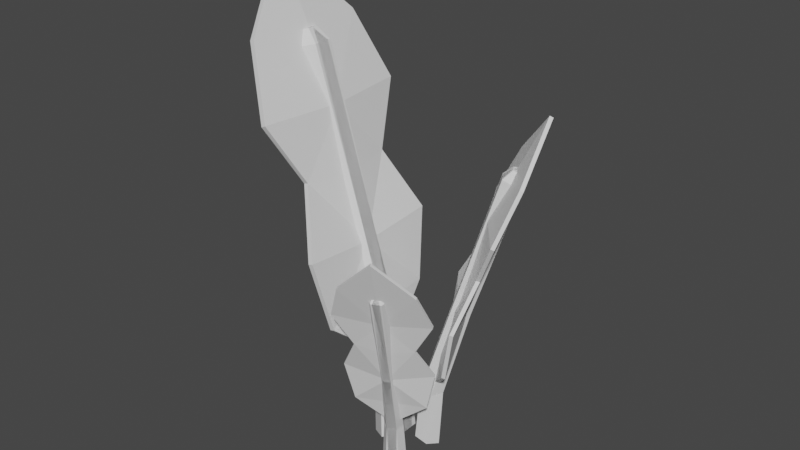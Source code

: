 # Source: beetSeedling.blend  (saved by Blender 2.82.7; exported with 4.5.12 LTS)
import bpy
from mathutils import Matrix  # noqa: F401  (used for matrix-valued properties, if any)

bpy.ops.wm.read_factory_settings(use_empty=True)
scene = bpy.context.scene
scene.name = 'Scene'

# ---- collections
col_collection = bpy.data.collections.new('Collection'); scene.collection.children.link(col_collection)

# ---- materials (node trees are filled in below, after node groups)
mat_leave = bpy.data.materials.new('Leave')
mat_leave.use_transparent_shadow = False
mat_beetstem = bpy.data.materials.new('BeetStem')
mat_beetstem.use_transparent_shadow = False

# ---- material node trees
mat_leave.use_nodes = True; mat_leave.node_tree.nodes.clear()
_N = mat_leave.node_tree.nodes; _L = mat_leave.node_tree.links
n0 = _N.new('ShaderNodeOutputMaterial'); n0.name = 'Material Output'; n0.location = (300, 300)
n1 = _N.new('ShaderNodeBsdfPrincipled'); n1.name = 'Principled BSDF'; n1.location = (10, 300)
n1.distribution = 'GGX'
n1.subsurface_method = 'BURLEY'
n1.inputs[3].default_value = 1.45
n1.inputs[27].default_value = (0.0, 0.0, 0.0, 1.0)
n1.inputs[28].default_value = 1.0
_L.new(n1.outputs[0], n0.inputs[0])
n0.is_active_output = True
mat_beetstem.use_nodes = True; mat_beetstem.node_tree.nodes.clear()
_N = mat_beetstem.node_tree.nodes; _L = mat_beetstem.node_tree.links
n0 = _N.new('ShaderNodeOutputMaterial'); n0.name = 'Material Output'; n0.location = (300, 300)
n1 = _N.new('ShaderNodeBsdfPrincipled'); n1.name = 'Principled BSDF'; n1.location = (10, 300)
n1.distribution = 'GGX'
n1.subsurface_method = 'BURLEY'
n1.inputs[3].default_value = 1.45
n1.inputs[27].default_value = (0.0, 0.0, 0.0, 1.0)
n1.inputs[28].default_value = 1.0
_L.new(n1.outputs[0], n0.inputs[0])
n0.is_active_output = True

# ---- world
world_world = bpy.data.worlds.new('World'); scene.world = world_world
world_world.use_nodes = True; world_world.node_tree.nodes.clear()
_N = world_world.node_tree.nodes; _L = world_world.node_tree.links
n0 = _N.new('ShaderNodeOutputWorld'); n0.name = 'World Output'; n0.location = (300, 300)
n1 = _N.new('ShaderNodeBackground'); n1.name = 'Background'; n1.location = (10, 300)
n1.inputs[0].default_value = (0.05088, 0.05088, 0.05088, 1.0)
_L.new(n1.outputs[0], n0.inputs[0])
n0.is_active_output = True
world_world.color = (0.05088, 0.05088, 0.05088)
world_world.use_sun_shadow = False
world_world.sun_shadow_jitter_overblur = 0.0

# ---- meshes
me_cube_001 = bpy.data.meshes.new('Cube.001')
me_cube_001.from_pydata([(-2.253, -0.584, -0.9983), (-1.467, -2.807, 1.066), (-1.649, -0.584, -0.9983), (-0.8682, -2.807, 1.07), (-2.91, 0.0, -0.9986), (-2.714, 0.0, 1.433), (-0.91, 0.0, -0.9986), (-2.115, 0.0, 1.437), (-0.3433, -0.5983, -0.555), (-0.3433, -2.768, -0.3357), (0.9323, -3.442, 0.03617), (-0.3433, -2.245, 0.3785), (-0.2166, -3.691, 0.6988), (0.3818, -3.691, 0.7024), (0.2612, -2.245, 0.3785), (1.537, -3.442, 0.03617), (0.2612, -2.768, -0.3357), (0.2612, -0.5983, -0.555), (1.193, 0.0, 0.6833), (1.0, 0.0, 0.3333), (1.0, 0.0, -2.98e-08), (1.0, 0.0, -0.3333), (0.9288, 0.0, -0.6764), (-0.7867, 0.0, 0.6714), (-1.0, 0.0, 0.3333), (-1.0, 0.0, -2.98e-08), (-0.3433, 0.0, -0.3333), (-0.9835, 0.0, -0.6517), (-1.793, 0.7202, -1.035), (-0.4768, 0.6263, 0.9774), (0.1998, 0.3022, -1.035), (1.18, 0.2788, 0.9774), (0.1998, -0.5337, -1.035), (1.18, -0.4161, 0.9774), (-1.793, -0.9517, -1.035), (-0.4768, -0.7636, 0.9774), (-3.786, -0.5337, -1.035), (-2.134, -0.4161, 0.9774), (-3.786, 0.3022, -1.035), (-2.134, 0.2788, 0.9774), (0.1168, 0.6328, -0.003227), (1.626, 0.3164, -0.003227), (1.626, -0.3164, -0.003227), (0.1168, -0.6328, -0.003227), (-1.392, -0.3164, -0.003227), (-1.392, 0.3164, -0.003227), (-0.7967, -0.7427, -1.035), (0.3516, -0.5898, 0.9774), (0.8712, -0.4746, -0.003227), (0.1129, -0.01383, 1.049), (-0.3947, 0.09262, 1.049), (0.1129, -0.2267, 1.049), (-0.1409, -0.28, 1.049), (-0.9024, -0.2267, 1.049), (-0.3947, -0.3332, 1.049), (-0.9024, -0.01383, 1.049), (1.882, 0.3841, -0.6818), (1.882, -0.3841, -0.6818), (0.1304, -0.7682, -0.6592), (-1.621, -0.3841, -0.6366), (-1.621, 0.3841, -0.6366), (0.1304, 0.7682, -0.6592), (1.006, -0.5762, -0.6705)], [], [(18, 3, 13), (3, 12, 13), (4, 2, 0), (7, 1, 3), (1, 23, 12), (0, 27, 4), (8, 26, 27), (9, 25, 26), (11, 25, 10), (11, 23, 24), (17, 0, 2), (16, 8, 17), (16, 10, 9), (14, 10, 15), (14, 12, 11), (22, 2, 6), (21, 17, 22), (20, 16, 21), (20, 14, 15), (18, 14, 19), (18, 7, 3), (3, 1, 12), (4, 6, 2), (7, 5, 1), (1, 5, 23), (0, 8, 27), (8, 9, 26), (9, 10, 25), (11, 24, 25), (11, 12, 23), (17, 8, 0), (16, 9, 8), (16, 15, 10), (14, 11, 10), (14, 13, 12), (22, 17, 2), (21, 16, 17), (20, 15, 16), (20, 19, 14), (18, 13, 14), (40, 29, 31, 41), (41, 31, 33, 42), (48, 47, 35, 43), (43, 35, 37, 44), (31, 29, 50, 49), (44, 37, 39, 45), (45, 39, 29, 40), (28, 30, 32, 46, 34, 36, 38), (60, 45, 40, 61), (59, 44, 45, 60), (58, 43, 44, 59), (62, 48, 43, 58), (56, 41, 42, 57), (61, 40, 41, 56), (57, 42, 48, 62), (42, 33, 47, 48), (49, 50, 55, 53, 54, 52, 51), (47, 33, 51, 52), (29, 39, 55, 50), (37, 35, 54, 53), (35, 47, 52, 54), (33, 31, 49, 51), (39, 37, 53, 55), (32, 57, 62, 46), (28, 61, 56, 30), (30, 56, 57, 32), (46, 62, 58, 34), (34, 58, 59, 36), (36, 59, 60, 38), (38, 60, 61, 28)])
me_cube_001.polygons.foreach_set('material_index', [0, 0, 0, 0, 0, 0, 0, 0, 0, 0, 0, 0, 0, 0, 0, 0, 0, 0, 0, 0, 0, 0, 0, 0, 0, 0, 0, 0, 0, 0, 0, 0, 0, 0, 0, 0, 0, 0, 0, 0, 1, 1, 1, 1, 1, 1, 1, 1, 1, 1, 1, 1, 1, 1, 1, 1, 1, 1, 1, 1, 1, 1, 1, 1, 1, 1, 1, 1, 1, 1])
_uv = me_cube_001.uv_layers.new(name='UVMap')
_uv.uv.foreach_set('vector', [0.5833, 0.625, 0.625, 0.75, 0.5833, 0.75, 0.625, 0.75, 0.5833, 1.0, 0.5833, 0.75, 0.125, 0.625, 0.375, 0.75, 0.125, 0.75, 0.625, 0.625, 0.875, 0.75, 0.625, 0.75, 0.625, 0.0, 0.5833, 0.125, 0.5833, 0.0, 0.375, 0.0, 0.4167, 0.125, 0.375, 0.125, 0.4167, 0.0, 0.4583, 0.125, 0.4167, 0.125, 0.4583, 0.0, 0.5, 0.125, 0.4583, 0.125, 0.5417, 0.0, 0.5, 0.125, 0.5, 0.0, 0.5417, 0.0, 0.5833, 0.125, 0.5417, 0.125, 0.4167, 0.75, 0.375, 1.0, 0.375, 0.75, 0.4583, 0.75, 0.4167, 1.0, 0.4167, 0.75, 0.4583, 0.75, 0.5, 1.0, 0.4583, 1.0, 0.5417, 0.75, 0.5, 1.0, 0.5, 0.75, 0.5417, 0.75, 0.5833, 1.0, 0.5417, 1.0, 0.4167, 0.625, 0.375, 0.75, 0.375, 0.625, 0.4583, 0.625, 0.4167, 0.75, 0.4167, 0.625, 0.5, 0.625, 0.4583, 0.75, 0.4583, 0.625, 0.5, 0.625, 0.5417, 0.75, 0.5, 0.75, 0.5833, 0.625, 0.5417, 0.75, 0.5417, 0.625, 0.5833, 0.625, 0.625, 0.625, 0.625, 0.75, 0.625, 0.75, 0.625, 1.0, 0.5833, 1.0, 0.125, 0.625, 0.375, 0.625, 0.375, 0.75, 0.625, 0.625, 0.875, 0.625, 0.875, 0.75, 0.625, 0.0, 0.625, 0.125, 0.5833, 0.125, 0.375, 0.0, 0.4167, 0.0, 0.4167, 0.125, 0.4167, 0.0, 0.4583, 0.0, 0.4583, 0.125, 0.4583, 0.0, 0.5, 0.0, 0.5, 0.125, 0.5417, 0.0, 0.5417, 0.125, 0.5, 0.125, 0.5417, 0.0, 0.5833, 0.0, 0.5833, 0.125, 0.4167, 0.75, 0.4167, 1.0, 0.375, 1.0, 0.4583, 0.75, 0.4583, 1.0, 0.4167, 1.0, 0.4583, 0.75, 0.5, 0.75, 0.5, 1.0, 0.5417, 0.75, 0.5417, 1.0, 0.5, 1.0, 0.5417, 0.75, 0.5833, 0.75, 0.5833, 1.0, 0.4167, 0.625, 0.4167, 0.75, 0.375, 0.75, 0.4583, 0.625, 0.4583, 0.75, 0.4167, 0.75, 0.5, 0.625, 0.5, 0.75, 0.4583, 0.75, 0.5, 0.625, 0.5417, 0.625, 0.5417, 0.75, 0.5833, 0.625, 0.5833, 0.75, 0.5417, 0.75, 1.0, 0.75, 1.0, 1.0, 0.8333, 1.0, 0.8333, 0.75, 0.8333, 0.75, 0.8333, 1.0, 0.6667, 1.0, 0.6667, 0.75, 0.5833, 0.75, 0.5833, 1.0, 0.5, 1.0, 0.5, 0.75, 0.5, 0.75, 0.5, 1.0, 0.3333, 1.0, 0.3333, 0.75, 0.8333, 1.0, 1.0, 1.0, 1.0, 1.0, 0.8333, 1.0, 0.3333, 0.75, 0.3333, 1.0, 0.1667, 1.0, 0.1667, 0.75, 0.1667, 0.75, 0.1667, 1.0, -8.941e-08, 1.0, -8.941e-08, 0.75, 0.75, 0.49, 0.9578, 0.37, 0.9578, 0.13, 0.8539, 0.07, 0.75, 0.01, 0.5422, 0.13, 0.5422, 0.37, 0.1667, 0.5833, 0.1667, 0.75, -8.941e-08, 0.75, -8.941e-08, 0.5833, 0.3333, 0.5833, 0.3333, 0.75, 0.1667, 0.75, 0.1667, 0.5833, 0.5, 0.5833, 0.5, 0.75, 0.3333, 0.75, 0.3333, 0.5833, 0.5833, 0.5833, 0.5833, 0.75, 0.5, 0.75, 0.5, 0.5833, 0.8333, 0.5833, 0.8333, 0.75, 0.6667, 0.75, 0.6667, 0.5833, 1.0, 0.5833, 1.0, 0.75, 0.8333, 0.75, 0.8333, 0.5833, 0.6667, 0.5833, 0.6667, 0.75, 0.5833, 0.75, 0.5833, 0.5833, 0.6667, 0.75, 0.6667, 1.0, 0.5833, 1.0, 0.5833, 0.75, 0.4578, 0.37, 0.25, 0.49, 0.04215, 0.37, 0.04215, 0.13, 0.25, 0.01, 0.3539, 0.07, 0.4578, 0.13, 0.5833, 1.0, 0.6667, 1.0, 0.6667, 1.0, 0.5833, 1.0, -8.941e-08, 1.0, 0.1667, 1.0, 0.1667, 1.0, -8.941e-08, 1.0, 0.3333, 1.0, 0.5, 1.0, 0.5, 1.0, 0.3333, 1.0, 0.5, 1.0, 0.5833, 1.0, 0.5833, 1.0, 0.5, 1.0, 0.6667, 1.0, 0.8333, 1.0, 0.8333, 1.0, 0.6667, 1.0, 0.1667, 1.0, 0.3333, 1.0, 0.3333, 1.0, 0.1667, 1.0, 0.6667, 0.5, 0.6667, 0.5833, 0.5833, 0.5833, 0.5833, 0.5, 1.0, 0.5, 1.0, 0.5833, 0.8333, 0.5833, 0.8333, 0.5, 0.8333, 0.5, 0.8333, 0.5833, 0.6667, 0.5833, 0.6667, 0.5, 0.5833, 0.5, 0.5833, 0.5833, 0.5, 0.5833, 0.5, 0.5, 0.5, 0.5, 0.5, 0.5833, 0.3333, 0.5833, 0.3333, 0.5, 0.3333, 0.5, 0.3333, 0.5833, 0.1667, 0.5833, 0.1667, 0.5, 0.1667, 0.5, 0.1667, 0.5833, -8.941e-08, 0.5833, -8.941e-08, 0.5])
me_cube_001.materials.append(mat_leave)
me_cube_001.materials.append(mat_beetstem)
me_cube_001.use_remesh_fix_poles = True
me_cube_001.use_remesh_preserve_attributes = False
me_cube_001.use_mirror_vertex_groups = False
me_cube_001.update()
me_cube_002 = bpy.data.meshes.new('Cube.002')
me_cube_002.from_pydata([(-2.253, -0.584, -0.9983), (-1.467, -2.807, 1.066), (-1.649, -0.584, -0.9983), (-0.8682, -2.807, 1.07), (-2.91, 0.0, -0.9986), (-2.714, 0.0, 1.433), (-0.91, 0.0, -0.9986), (-2.115, 0.0, 1.437), (-0.3433, -0.5983, -0.555), (-0.3433, -2.768, -0.3357), (0.9323, -3.442, 0.03617), (-0.3433, -2.245, 0.3785), (-0.2166, -3.691, 0.6988), (0.3818, -3.691, 0.7024), (0.2612, -2.245, 0.3785), (1.537, -3.442, 0.03617), (0.2612, -2.768, -0.3357), (0.2612, -0.5983, -0.555), (1.193, 0.0, 0.6833), (1.0, 0.0, 0.3333), (1.0, 0.0, -2.98e-08), (1.0, 0.0, -0.3333), (0.9288, 0.0, -0.6764), (-0.7867, 0.0, 0.6714), (-1.0, 0.0, 0.3333), (-1.0, 0.0, -2.98e-08), (-0.3433, 0.0, -0.3333), (-0.9835, 0.0, -0.6517), (-1.793, 0.7202, -1.035), (-0.4768, 0.6263, 0.9774), (0.1998, 0.3022, -1.035), (1.18, 0.2788, 0.9774), (0.1998, -0.5337, -1.035), (1.18, -0.4161, 0.9774), (-1.793, -0.9517, -1.035), (-0.4768, -0.7636, 0.9774), (-3.786, -0.5337, -1.035), (-2.134, -0.4161, 0.9774), (-3.786, 0.3022, -1.035), (-2.134, 0.2788, 0.9774), (0.1168, 0.6328, -0.003227), (1.626, 0.3164, -0.003227), (1.626, -0.3164, -0.003227), (0.1168, -0.6328, -0.003227), (-1.392, -0.3164, -0.003227), (-1.392, 0.3164, -0.003227), (-0.7967, -0.7427, -1.035), (0.3516, -0.5898, 0.9774), (0.8712, -0.4746, -0.003227), (0.1129, -0.01383, 1.049), (-0.3947, 0.09262, 1.049), (0.1129, -0.2267, 1.049), (-0.1409, -0.28, 1.049), (-0.9024, -0.2267, 1.049), (-0.3947, -0.3332, 1.049), (-0.9024, -0.01383, 1.049), (1.882, 0.3841, -0.6818), (1.882, -0.3841, -0.6818), (0.1304, -0.7682, -0.6592), (-1.621, -0.3841, -0.6366), (-1.621, 0.3841, -0.6366), (0.1304, 0.7682, -0.6592), (1.006, -0.5762, -0.6705)], [], [(18, 3, 13), (3, 12, 13), (4, 2, 0), (7, 1, 3), (1, 23, 12), (0, 27, 4), (8, 26, 27), (9, 25, 26), (11, 25, 10), (11, 23, 24), (17, 0, 2), (16, 8, 17), (16, 10, 9), (14, 10, 15), (14, 12, 11), (22, 2, 6), (21, 17, 22), (20, 16, 21), (20, 14, 15), (18, 14, 19), (18, 7, 3), (3, 1, 12), (4, 6, 2), (7, 5, 1), (1, 5, 23), (0, 8, 27), (8, 9, 26), (9, 10, 25), (11, 24, 25), (11, 12, 23), (17, 8, 0), (16, 9, 8), (16, 15, 10), (14, 11, 10), (14, 13, 12), (22, 17, 2), (21, 16, 17), (20, 15, 16), (20, 19, 14), (18, 13, 14), (40, 29, 31, 41), (41, 31, 33, 42), (48, 47, 35, 43), (43, 35, 37, 44), (31, 29, 50, 49), (44, 37, 39, 45), (45, 39, 29, 40), (28, 30, 32, 46, 34, 36, 38), (60, 45, 40, 61), (59, 44, 45, 60), (58, 43, 44, 59), (62, 48, 43, 58), (56, 41, 42, 57), (61, 40, 41, 56), (57, 42, 48, 62), (42, 33, 47, 48), (49, 50, 55, 53, 54, 52, 51), (47, 33, 51, 52), (29, 39, 55, 50), (37, 35, 54, 53), (35, 47, 52, 54), (33, 31, 49, 51), (39, 37, 53, 55), (32, 57, 62, 46), (28, 61, 56, 30), (30, 56, 57, 32), (46, 62, 58, 34), (34, 58, 59, 36), (36, 59, 60, 38), (38, 60, 61, 28)])
me_cube_002.polygons.foreach_set('material_index', [0, 0, 0, 0, 0, 0, 0, 0, 0, 0, 0, 0, 0, 0, 0, 0, 0, 0, 0, 0, 0, 0, 0, 0, 0, 0, 0, 0, 0, 0, 0, 0, 0, 0, 0, 0, 0, 0, 0, 0, 1, 1, 1, 1, 1, 1, 1, 1, 1, 1, 1, 1, 1, 1, 1, 1, 1, 1, 1, 1, 1, 1, 1, 1, 1, 1, 1, 1, 1, 1])
_uv = me_cube_002.uv_layers.new(name='UVMap')
_uv.uv.foreach_set('vector', [0.5833, 0.625, 0.625, 0.75, 0.5833, 0.75, 0.625, 0.75, 0.5833, 1.0, 0.5833, 0.75, 0.125, 0.625, 0.375, 0.75, 0.125, 0.75, 0.625, 0.625, 0.875, 0.75, 0.625, 0.75, 0.625, 0.0, 0.5833, 0.125, 0.5833, 0.0, 0.375, 0.0, 0.4167, 0.125, 0.375, 0.125, 0.4167, 0.0, 0.4583, 0.125, 0.4167, 0.125, 0.4583, 0.0, 0.5, 0.125, 0.4583, 0.125, 0.5417, 0.0, 0.5, 0.125, 0.5, 0.0, 0.5417, 0.0, 0.5833, 0.125, 0.5417, 0.125, 0.4167, 0.75, 0.375, 1.0, 0.375, 0.75, 0.4583, 0.75, 0.4167, 1.0, 0.4167, 0.75, 0.4583, 0.75, 0.5, 1.0, 0.4583, 1.0, 0.5417, 0.75, 0.5, 1.0, 0.5, 0.75, 0.5417, 0.75, 0.5833, 1.0, 0.5417, 1.0, 0.4167, 0.625, 0.375, 0.75, 0.375, 0.625, 0.4583, 0.625, 0.4167, 0.75, 0.4167, 0.625, 0.5, 0.625, 0.4583, 0.75, 0.4583, 0.625, 0.5, 0.625, 0.5417, 0.75, 0.5, 0.75, 0.5833, 0.625, 0.5417, 0.75, 0.5417, 0.625, 0.5833, 0.625, 0.625, 0.625, 0.625, 0.75, 0.625, 0.75, 0.625, 1.0, 0.5833, 1.0, 0.125, 0.625, 0.375, 0.625, 0.375, 0.75, 0.625, 0.625, 0.875, 0.625, 0.875, 0.75, 0.625, 0.0, 0.625, 0.125, 0.5833, 0.125, 0.375, 0.0, 0.4167, 0.0, 0.4167, 0.125, 0.4167, 0.0, 0.4583, 0.0, 0.4583, 0.125, 0.4583, 0.0, 0.5, 0.0, 0.5, 0.125, 0.5417, 0.0, 0.5417, 0.125, 0.5, 0.125, 0.5417, 0.0, 0.5833, 0.0, 0.5833, 0.125, 0.4167, 0.75, 0.4167, 1.0, 0.375, 1.0, 0.4583, 0.75, 0.4583, 1.0, 0.4167, 1.0, 0.4583, 0.75, 0.5, 0.75, 0.5, 1.0, 0.5417, 0.75, 0.5417, 1.0, 0.5, 1.0, 0.5417, 0.75, 0.5833, 0.75, 0.5833, 1.0, 0.4167, 0.625, 0.4167, 0.75, 0.375, 0.75, 0.4583, 0.625, 0.4583, 0.75, 0.4167, 0.75, 0.5, 0.625, 0.5, 0.75, 0.4583, 0.75, 0.5, 0.625, 0.5417, 0.625, 0.5417, 0.75, 0.5833, 0.625, 0.5833, 0.75, 0.5417, 0.75, 1.0, 0.75, 1.0, 1.0, 0.8333, 1.0, 0.8333, 0.75, 0.8333, 0.75, 0.8333, 1.0, 0.6667, 1.0, 0.6667, 0.75, 0.5833, 0.75, 0.5833, 1.0, 0.5, 1.0, 0.5, 0.75, 0.5, 0.75, 0.5, 1.0, 0.3333, 1.0, 0.3333, 0.75, 0.8333, 1.0, 1.0, 1.0, 1.0, 1.0, 0.8333, 1.0, 0.3333, 0.75, 0.3333, 1.0, 0.1667, 1.0, 0.1667, 0.75, 0.1667, 0.75, 0.1667, 1.0, -8.941e-08, 1.0, -8.941e-08, 0.75, 0.75, 0.49, 0.9578, 0.37, 0.9578, 0.13, 0.8539, 0.07, 0.75, 0.01, 0.5422, 0.13, 0.5422, 0.37, 0.1667, 0.5833, 0.1667, 0.75, -8.941e-08, 0.75, -8.941e-08, 0.5833, 0.3333, 0.5833, 0.3333, 0.75, 0.1667, 0.75, 0.1667, 0.5833, 0.5, 0.5833, 0.5, 0.75, 0.3333, 0.75, 0.3333, 0.5833, 0.5833, 0.5833, 0.5833, 0.75, 0.5, 0.75, 0.5, 0.5833, 0.8333, 0.5833, 0.8333, 0.75, 0.6667, 0.75, 0.6667, 0.5833, 1.0, 0.5833, 1.0, 0.75, 0.8333, 0.75, 0.8333, 0.5833, 0.6667, 0.5833, 0.6667, 0.75, 0.5833, 0.75, 0.5833, 0.5833, 0.6667, 0.75, 0.6667, 1.0, 0.5833, 1.0, 0.5833, 0.75, 0.4578, 0.37, 0.25, 0.49, 0.04215, 0.37, 0.04215, 0.13, 0.25, 0.01, 0.3539, 0.07, 0.4578, 0.13, 0.5833, 1.0, 0.6667, 1.0, 0.6667, 1.0, 0.5833, 1.0, -8.941e-08, 1.0, 0.1667, 1.0, 0.1667, 1.0, -8.941e-08, 1.0, 0.3333, 1.0, 0.5, 1.0, 0.5, 1.0, 0.3333, 1.0, 0.5, 1.0, 0.5833, 1.0, 0.5833, 1.0, 0.5, 1.0, 0.6667, 1.0, 0.8333, 1.0, 0.8333, 1.0, 0.6667, 1.0, 0.1667, 1.0, 0.3333, 1.0, 0.3333, 1.0, 0.1667, 1.0, 0.6667, 0.5, 0.6667, 0.5833, 0.5833, 0.5833, 0.5833, 0.5, 1.0, 0.5, 1.0, 0.5833, 0.8333, 0.5833, 0.8333, 0.5, 0.8333, 0.5, 0.8333, 0.5833, 0.6667, 0.5833, 0.6667, 0.5, 0.5833, 0.5, 0.5833, 0.5833, 0.5, 0.5833, 0.5, 0.5, 0.5, 0.5, 0.5, 0.5833, 0.3333, 0.5833, 0.3333, 0.5, 0.3333, 0.5, 0.3333, 0.5833, 0.1667, 0.5833, 0.1667, 0.5, 0.1667, 0.5, 0.1667, 0.5833, -8.941e-08, 0.5833, -8.941e-08, 0.5])
me_cube_002.materials.append(mat_leave)
me_cube_002.materials.append(mat_beetstem)
me_cube_002.use_remesh_fix_poles = True
me_cube_002.use_remesh_preserve_attributes = False
me_cube_002.use_mirror_vertex_groups = False
me_cube_002.update()
me_cube_003 = bpy.data.meshes.new('Cube.003')
me_cube_003.from_pydata([(-2.253, -0.584, -0.9983), (-1.467, -2.807, 1.066), (-1.649, -0.584, -0.9983), (-0.8682, -2.807, 1.07), (-2.91, 0.0, -0.9986), (-2.714, 0.0, 1.433), (-0.91, 0.0, -0.9986), (-2.115, 0.0, 1.437), (-0.3433, -0.5983, -0.555), (-0.3433, -2.768, -0.3357), (0.9323, -3.442, 0.03617), (-0.3433, -2.245, 0.3785), (-0.2166, -3.691, 0.6988), (0.3818, -3.691, 0.7024), (0.2612, -2.245, 0.3785), (1.537, -3.442, 0.03617), (0.2612, -2.768, -0.3357), (0.2612, -0.5983, -0.555), (1.193, 0.0, 0.6833), (1.0, 0.0, 0.3333), (1.0, 0.0, -2.98e-08), (1.0, 0.0, -0.3333), (0.9288, 0.0, -0.6764), (-0.7867, 0.0, 0.6714), (-1.0, 0.0, 0.3333), (-1.0, 0.0, -2.98e-08), (-0.3433, 0.0, -0.3333), (-0.9835, 0.0, -0.6517), (-1.793, 0.7202, -1.035), (-0.4768, 0.6263, 0.9774), (0.1998, 0.3022, -1.035), (1.18, 0.2788, 0.9774), (0.1998, -0.5337, -1.035), (1.18, -0.4161, 0.9774), (-1.793, -0.9517, -1.035), (-0.4768, -0.7636, 0.9774), (-3.786, -0.5337, -1.035), (-2.134, -0.4161, 0.9774), (-3.786, 0.3022, -1.035), (-2.134, 0.2788, 0.9774), (0.1168, 0.6328, -0.003227), (1.626, 0.3164, -0.003227), (1.626, -0.3164, -0.003227), (0.1168, -0.6328, -0.003227), (-1.392, -0.3164, -0.003227), (-1.392, 0.3164, -0.003227), (-0.7967, -0.7427, -1.035), (0.3516, -0.5898, 0.9774), (0.8712, -0.4746, -0.003227), (0.1129, -0.01383, 1.049), (-0.3947, 0.09262, 1.049), (0.1129, -0.2267, 1.049), (-0.1409, -0.28, 1.049), (-0.9024, -0.2267, 1.049), (-0.3947, -0.3332, 1.049), (-0.9024, -0.01383, 1.049), (1.882, 0.3841, -0.6818), (1.882, -0.3841, -0.6818), (0.1304, -0.7682, -0.6592), (-1.621, -0.3841, -0.6366), (-1.621, 0.3841, -0.6366), (0.1304, 0.7682, -0.6592), (1.006, -0.5762, -0.6705)], [], [(18, 3, 13), (3, 12, 13), (4, 2, 0), (7, 1, 3), (1, 23, 12), (0, 27, 4), (8, 26, 27), (9, 25, 26), (11, 25, 10), (11, 23, 24), (17, 0, 2), (16, 8, 17), (16, 10, 9), (14, 10, 15), (14, 12, 11), (22, 2, 6), (21, 17, 22), (20, 16, 21), (20, 14, 15), (18, 14, 19), (18, 7, 3), (3, 1, 12), (4, 6, 2), (7, 5, 1), (1, 5, 23), (0, 8, 27), (8, 9, 26), (9, 10, 25), (11, 24, 25), (11, 12, 23), (17, 8, 0), (16, 9, 8), (16, 15, 10), (14, 11, 10), (14, 13, 12), (22, 17, 2), (21, 16, 17), (20, 15, 16), (20, 19, 14), (18, 13, 14), (40, 29, 31, 41), (41, 31, 33, 42), (48, 47, 35, 43), (43, 35, 37, 44), (31, 29, 50, 49), (44, 37, 39, 45), (45, 39, 29, 40), (28, 30, 32, 46, 34, 36, 38), (60, 45, 40, 61), (59, 44, 45, 60), (58, 43, 44, 59), (62, 48, 43, 58), (56, 41, 42, 57), (61, 40, 41, 56), (57, 42, 48, 62), (42, 33, 47, 48), (49, 50, 55, 53, 54, 52, 51), (47, 33, 51, 52), (29, 39, 55, 50), (37, 35, 54, 53), (35, 47, 52, 54), (33, 31, 49, 51), (39, 37, 53, 55), (32, 57, 62, 46), (28, 61, 56, 30), (30, 56, 57, 32), (46, 62, 58, 34), (34, 58, 59, 36), (36, 59, 60, 38), (38, 60, 61, 28)])
me_cube_003.polygons.foreach_set('material_index', [0, 0, 0, 0, 0, 0, 0, 0, 0, 0, 0, 0, 0, 0, 0, 0, 0, 0, 0, 0, 0, 0, 0, 0, 0, 0, 0, 0, 0, 0, 0, 0, 0, 0, 0, 0, 0, 0, 0, 0, 1, 1, 1, 1, 1, 1, 1, 1, 1, 1, 1, 1, 1, 1, 1, 1, 1, 1, 1, 1, 1, 1, 1, 1, 1, 1, 1, 1, 1, 1])
_uv = me_cube_003.uv_layers.new(name='UVMap')
_uv.uv.foreach_set('vector', [0.5833, 0.625, 0.625, 0.75, 0.5833, 0.75, 0.625, 0.75, 0.5833, 1.0, 0.5833, 0.75, 0.125, 0.625, 0.375, 0.75, 0.125, 0.75, 0.625, 0.625, 0.875, 0.75, 0.625, 0.75, 0.625, 0.0, 0.5833, 0.125, 0.5833, 0.0, 0.375, 0.0, 0.4167, 0.125, 0.375, 0.125, 0.4167, 0.0, 0.4583, 0.125, 0.4167, 0.125, 0.4583, 0.0, 0.5, 0.125, 0.4583, 0.125, 0.5417, 0.0, 0.5, 0.125, 0.5, 0.0, 0.5417, 0.0, 0.5833, 0.125, 0.5417, 0.125, 0.4167, 0.75, 0.375, 1.0, 0.375, 0.75, 0.4583, 0.75, 0.4167, 1.0, 0.4167, 0.75, 0.4583, 0.75, 0.5, 1.0, 0.4583, 1.0, 0.5417, 0.75, 0.5, 1.0, 0.5, 0.75, 0.5417, 0.75, 0.5833, 1.0, 0.5417, 1.0, 0.4167, 0.625, 0.375, 0.75, 0.375, 0.625, 0.4583, 0.625, 0.4167, 0.75, 0.4167, 0.625, 0.5, 0.625, 0.4583, 0.75, 0.4583, 0.625, 0.5, 0.625, 0.5417, 0.75, 0.5, 0.75, 0.5833, 0.625, 0.5417, 0.75, 0.5417, 0.625, 0.5833, 0.625, 0.625, 0.625, 0.625, 0.75, 0.625, 0.75, 0.625, 1.0, 0.5833, 1.0, 0.125, 0.625, 0.375, 0.625, 0.375, 0.75, 0.625, 0.625, 0.875, 0.625, 0.875, 0.75, 0.625, 0.0, 0.625, 0.125, 0.5833, 0.125, 0.375, 0.0, 0.4167, 0.0, 0.4167, 0.125, 0.4167, 0.0, 0.4583, 0.0, 0.4583, 0.125, 0.4583, 0.0, 0.5, 0.0, 0.5, 0.125, 0.5417, 0.0, 0.5417, 0.125, 0.5, 0.125, 0.5417, 0.0, 0.5833, 0.0, 0.5833, 0.125, 0.4167, 0.75, 0.4167, 1.0, 0.375, 1.0, 0.4583, 0.75, 0.4583, 1.0, 0.4167, 1.0, 0.4583, 0.75, 0.5, 0.75, 0.5, 1.0, 0.5417, 0.75, 0.5417, 1.0, 0.5, 1.0, 0.5417, 0.75, 0.5833, 0.75, 0.5833, 1.0, 0.4167, 0.625, 0.4167, 0.75, 0.375, 0.75, 0.4583, 0.625, 0.4583, 0.75, 0.4167, 0.75, 0.5, 0.625, 0.5, 0.75, 0.4583, 0.75, 0.5, 0.625, 0.5417, 0.625, 0.5417, 0.75, 0.5833, 0.625, 0.5833, 0.75, 0.5417, 0.75, 1.0, 0.75, 1.0, 1.0, 0.8333, 1.0, 0.8333, 0.75, 0.8333, 0.75, 0.8333, 1.0, 0.6667, 1.0, 0.6667, 0.75, 0.5833, 0.75, 0.5833, 1.0, 0.5, 1.0, 0.5, 0.75, 0.5, 0.75, 0.5, 1.0, 0.3333, 1.0, 0.3333, 0.75, 0.8333, 1.0, 1.0, 1.0, 1.0, 1.0, 0.8333, 1.0, 0.3333, 0.75, 0.3333, 1.0, 0.1667, 1.0, 0.1667, 0.75, 0.1667, 0.75, 0.1667, 1.0, -8.941e-08, 1.0, -8.941e-08, 0.75, 0.75, 0.49, 0.9578, 0.37, 0.9578, 0.13, 0.8539, 0.07, 0.75, 0.01, 0.5422, 0.13, 0.5422, 0.37, 0.1667, 0.5833, 0.1667, 0.75, -8.941e-08, 0.75, -8.941e-08, 0.5833, 0.3333, 0.5833, 0.3333, 0.75, 0.1667, 0.75, 0.1667, 0.5833, 0.5, 0.5833, 0.5, 0.75, 0.3333, 0.75, 0.3333, 0.5833, 0.5833, 0.5833, 0.5833, 0.75, 0.5, 0.75, 0.5, 0.5833, 0.8333, 0.5833, 0.8333, 0.75, 0.6667, 0.75, 0.6667, 0.5833, 1.0, 0.5833, 1.0, 0.75, 0.8333, 0.75, 0.8333, 0.5833, 0.6667, 0.5833, 0.6667, 0.75, 0.5833, 0.75, 0.5833, 0.5833, 0.6667, 0.75, 0.6667, 1.0, 0.5833, 1.0, 0.5833, 0.75, 0.4578, 0.37, 0.25, 0.49, 0.04215, 0.37, 0.04215, 0.13, 0.25, 0.01, 0.3539, 0.07, 0.4578, 0.13, 0.5833, 1.0, 0.6667, 1.0, 0.6667, 1.0, 0.5833, 1.0, -8.941e-08, 1.0, 0.1667, 1.0, 0.1667, 1.0, -8.941e-08, 1.0, 0.3333, 1.0, 0.5, 1.0, 0.5, 1.0, 0.3333, 1.0, 0.5, 1.0, 0.5833, 1.0, 0.5833, 1.0, 0.5, 1.0, 0.6667, 1.0, 0.8333, 1.0, 0.8333, 1.0, 0.6667, 1.0, 0.1667, 1.0, 0.3333, 1.0, 0.3333, 1.0, 0.1667, 1.0, 0.6667, 0.5, 0.6667, 0.5833, 0.5833, 0.5833, 0.5833, 0.5, 1.0, 0.5, 1.0, 0.5833, 0.8333, 0.5833, 0.8333, 0.5, 0.8333, 0.5, 0.8333, 0.5833, 0.6667, 0.5833, 0.6667, 0.5, 0.5833, 0.5, 0.5833, 0.5833, 0.5, 0.5833, 0.5, 0.5, 0.5, 0.5, 0.5, 0.5833, 0.3333, 0.5833, 0.3333, 0.5, 0.3333, 0.5, 0.3333, 0.5833, 0.1667, 0.5833, 0.1667, 0.5, 0.1667, 0.5, 0.1667, 0.5833, -8.941e-08, 0.5833, -8.941e-08, 0.5])
me_cube_003.materials.append(mat_leave)
me_cube_003.materials.append(mat_beetstem)
me_cube_003.use_remesh_fix_poles = True
me_cube_003.use_remesh_preserve_attributes = False
me_cube_003.use_mirror_vertex_groups = False
me_cube_003.update()

# ---- objects
ob_cube = bpy.data.objects.new('Cube', me_cube_001)
ob_cube_001 = bpy.data.objects.new('Cube.001', me_cube_002)
ob_cube_002 = bpy.data.objects.new('Cube.002', me_cube_003)

# ---- transforms, parenting, visibility, modifiers, constraints
ob_cube.location = (-0.2927, 0.03648, 0.8614)
ob_cube.rotation_euler = (0.0, -0.2766, 0.0)
ob_cube.scale = (0.03901, 0.1074, 0.9254)
ob_cube.lineart.crease_threshold = 0.0
_m = ob_cube.modifiers.new('Mirror', 'MIRROR')
_m.use_axis = (False, True, False)
_m.use_clip = True
ob_cube_001.location = (0.1869, 0.1541, 0.6303)
ob_cube_001.rotation_euler = (0.0, -0.2766, -2.566)
ob_cube_001.scale = (0.02883, 0.07936, 0.6838)
ob_cube_001.lineart.crease_threshold = 0.0
_m = ob_cube_001.modifiers.new('Mirror', 'MIRROR')
_m.use_axis = (False, True, False)
_m.use_clip = True
ob_cube_002.location = (0.04893, -0.1889, 0.3958)
ob_cube_002.rotation_euler = (0.0, -0.2766, -4.273)
ob_cube_002.scale = (0.0216, 0.05947, 0.5124)
ob_cube_002.lineart.crease_threshold = 0.0
_m = ob_cube_002.modifiers.new('Mirror', 'MIRROR')
_m.use_axis = (False, True, False)
_m.use_clip = True

# ---- collection membership
col_collection.objects.link(ob_cube)
col_collection.objects.link(ob_cube_001)
col_collection.objects.link(ob_cube_002)

# ---- scene / render settings (as saved in the file)
scene.frame_start = 1; scene.frame_end = 250; scene.frame_set(1)
scene.render.engine = 'BLENDER_EEVEE_NEXT'
scene.cycles.use_denoising = False
scene.cycles.samples = 128
scene.cycles.sampling_pattern = 'TABULATED_SOBOL'
scene.cycles.use_adaptive_sampling = False
scene.cycles.use_light_tree = False
scene.view_settings.view_transform = 'Filmic'
bpy.context.view_layer.update()

# ---- added for rendering (the .blend has no active camera and no usable light): camera, sun
cam_auto = bpy.data.cameras.new('AutoCamera')
cam_auto.lens = 50.0
cam_auto.sensor_width = 36.0
cam_auto.clip_end = 1000.0
ob_auto_camera = bpy.data.objects.new('AutoCamera', cam_auto)
scene.collection.objects.link(ob_auto_camera)
ob_auto_camera.location = (2.6593, -3.24052, 3.19473)
ob_auto_camera.rotation_euler = (1.09748, -7.21219e-08, 0.694738)
scene.camera = ob_auto_camera
light_auto_sun = bpy.data.lights.new('AutoSun', 'SUN')
light_auto_sun.energy = 3.0
light_auto_sun.angle = 0.0523599
ob_auto_sun = bpy.data.objects.new('AutoSun', light_auto_sun)
scene.collection.objects.link(ob_auto_sun)
ob_auto_sun.rotation_euler = (0.872665, 0.174533, 0.523599)
bpy.context.view_layer.update()
